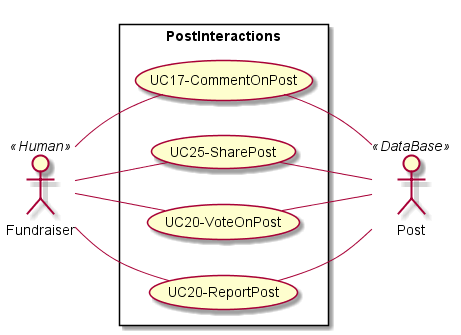

The diagram above was rendered by PlantUML. Its source (embedded in the PNG):
@startuml PostInteractions
left to right direction
skinparam packageStyle rectangle
actor Fundraiser as A3 << Human >>
actor Post as A8 << DataBase >>


rectangle PostInteractions {
    usecase (UC17-CommentOnPost) as UC17
    usecase (UC25-SharePost) as UC25
    usecase (UC20-VoteOnPost) as UC20
    usecase (UC20-ReportPost) as UC29
    (UC17) -- A8
    (UC25) -- A8
    (UC20) -- A8
    (UC29) -- A8
    A3 -- (UC17)
    A3 -- (UC25)
    A3 -- (UC20)
    A3 -- (UC29)
}

@enduml